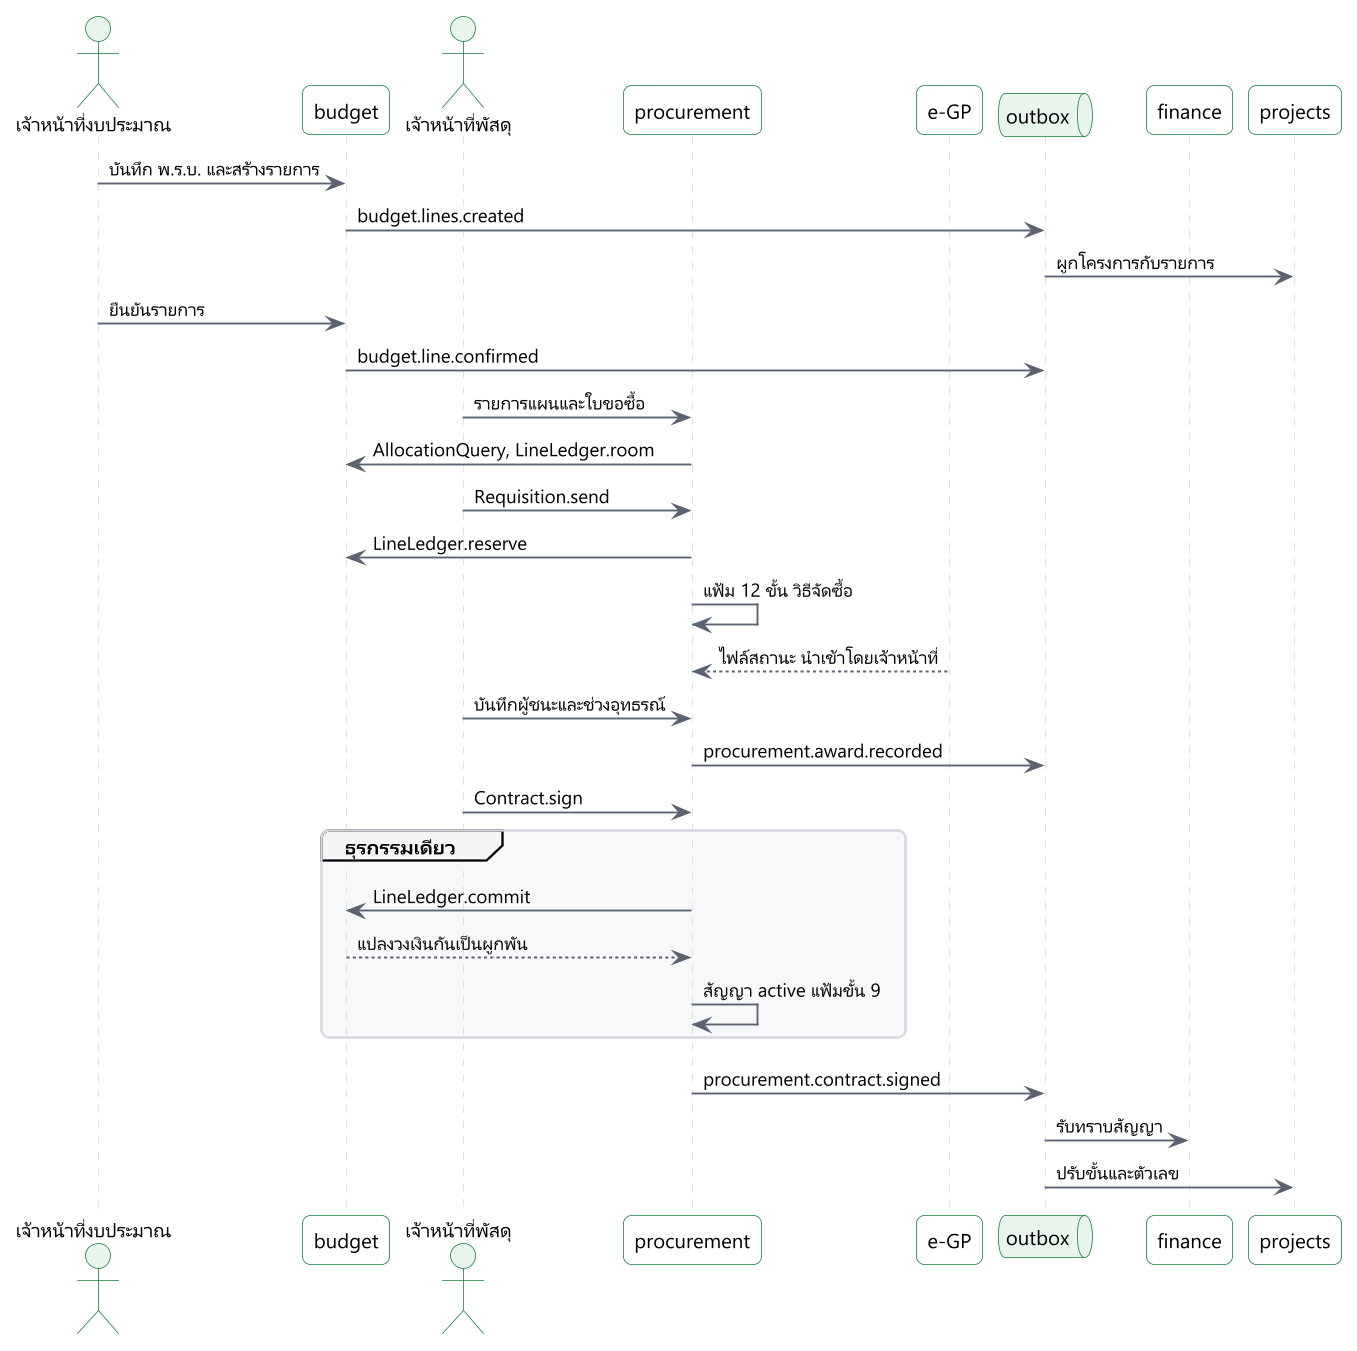

The diagram above was rendered by PlantUML. Its source (embedded in the PNG):
@startuml
!include include/common.puml
' title.th: จากรายการจัดสรรถึงการลงนามสัญญา
' title.en: From allocation lines to contract signing
' desc.th: เจ้าหน้าที่งบประมาณสร้างรายการจัดสรรจาก พ.ร.บ. โมดูล procurement อ่านรายการ สร้างใบขอซื้อขอจ้างและกันวงเงิน แฟ้มผ่านวิธีจัดซื้อและบันทึกผลจาก e-GP เมื่อลงนามสัญญา วงเงินกันแปลงเป็นผูกพันในธุรกรรมเดียว แล้วเหตุการณ์แจ้ง finance และ projects
' desc.en: Budget staff build allocation lines from the act. Procurement reads the lines, raises a requisition and reserves money. The case moves through its method, and e-GP results are recorded. At signing the reservation becomes a commitment in one transaction, and an event tells finance and projects.
skinparam sequenceMessageAlign left
actor "$t("เจ้าหน้าที่งบประมาณ", "Budget staff")" as u
participant "budget" as b
actor "$t("เจ้าหน้าที่พัสดุ", "Procurement officer")" as o
participant "procurement" as p
participant "e-GP" as e
queue "outbox" as q
participant "finance" as f
participant "projects" as j

u -> b : $t("บันทึก พ.ร.บ. และสร้างรายการ", "record the act, build lines")
b -> q : budget.lines.created
q -> j : $t("ผูกโครงการกับรายการ", "link project to line")
u -> b : $t("ยืนยันรายการ", "confirm the line")
b -> q : budget.line.confirmed
o -> p : $t("รายการแผนและใบขอซื้อ", "plan item and requisition")
p -> b : AllocationQuery, LineLedger.room
o -> p : Requisition.send
p -> b : LineLedger.reserve
p -> p : $t("แฟ้ม 12 ขั้น วิธีจัดซื้อ", "12-step case, method")
e --> p : $t("ไฟล์สถานะ นำเข้าโดยเจ้าหน้าที่", "status file, imported by an officer")
o -> p : $t("บันทึกผู้ชนะและช่วงอุทธรณ์", "record award and appeal period")
p -> q : procurement.award.recorded
o -> p : Contract.sign
group $t("ธุรกรรมเดียว", "one transaction")
  p -> b : LineLedger.commit
  b --> p : $t("แปลงวงเงินกันเป็นผูกพัน", "reservation becomes commitment")
  p -> p : $t("สัญญา active แฟ้มขั้น 9", "contract active, case step 9")
end
p -> q : procurement.contract.signed
q -> f : $t("รับทราบสัญญา", "contract known to Finance")
q -> j : $t("ปรับขั้นและตัวเลข", "refresh step and figures")
@enduml